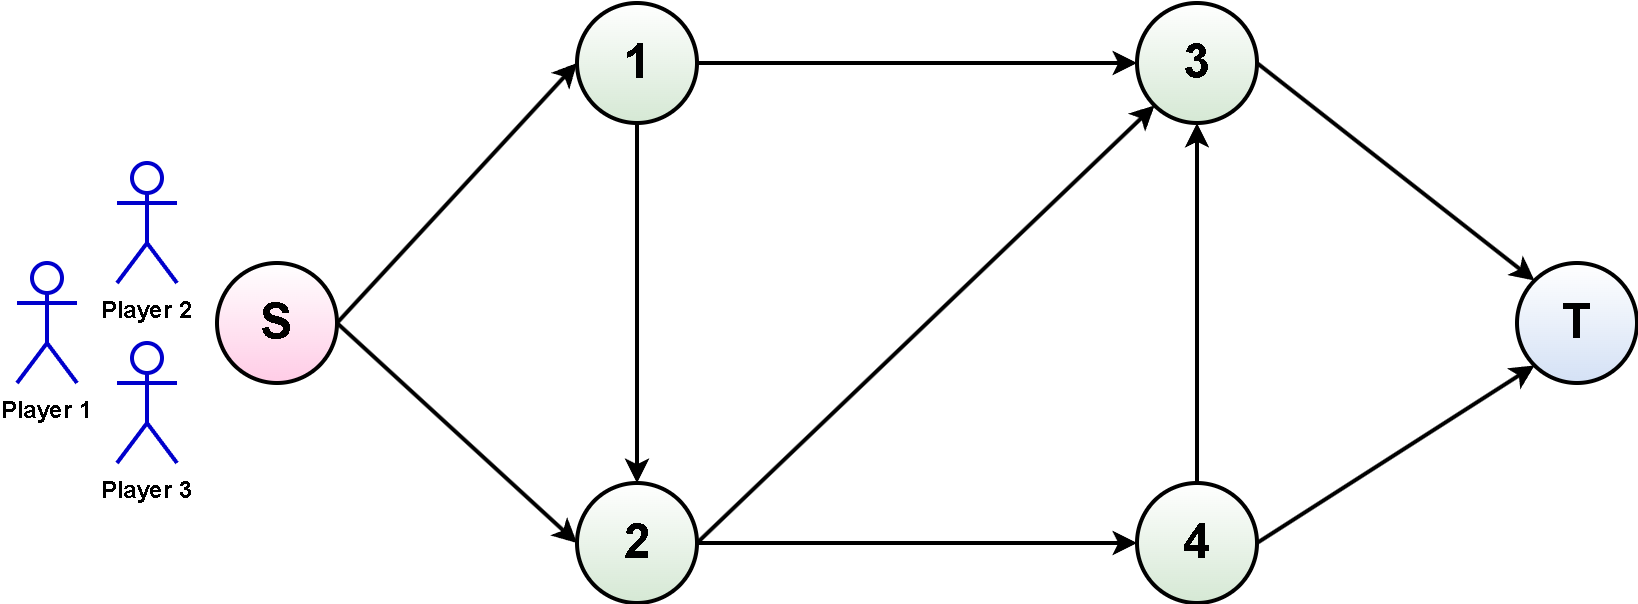

The diagram above was exported from draw.io. Its source (the exported page's mxGraphModel, read from the mxfile embedded in the PNG):
<mxGraphModel dx="1434" dy="836" grid="1" gridSize="10" guides="1" tooltips="1" connect="1" arrows="1" fold="1" page="1" pageScale="1" pageWidth="850" pageHeight="1100" math="0" shadow="0">
  <root>
    <mxCell id="0" />
    <mxCell id="1" parent="0" />
    <mxCell id="0N0sUUAl098COiESVfH4-1" value="S" style="ellipse;whiteSpace=wrap;html=1;aspect=fixed;fontStyle=1;fontSize=24;strokeWidth=2;gradientColor=#FFCCE6;" parent="1" vertex="1">
      <mxGeometry x="110" y="260" width="60" height="60" as="geometry" />
    </mxCell>
    <mxCell id="0N0sUUAl098COiESVfH4-2" value="1" style="ellipse;whiteSpace=wrap;html=1;aspect=fixed;fontStyle=1;fontSize=24;strokeWidth=2;gradientColor=#D5E8D4;" parent="1" vertex="1">
      <mxGeometry x="290" y="130" width="60" height="60" as="geometry" />
    </mxCell>
    <mxCell id="0N0sUUAl098COiESVfH4-3" value="2" style="ellipse;whiteSpace=wrap;html=1;aspect=fixed;fontStyle=1;fontSize=24;strokeWidth=2;gradientColor=#D5E8D4;" parent="1" vertex="1">
      <mxGeometry x="290" y="370" width="60" height="60" as="geometry" />
    </mxCell>
    <mxCell id="0N0sUUAl098COiESVfH4-4" value="3" style="ellipse;whiteSpace=wrap;html=1;aspect=fixed;fontStyle=1;fontSize=24;strokeWidth=2;gradientColor=#D5E8D4;" parent="1" vertex="1">
      <mxGeometry x="570" y="130" width="60" height="60" as="geometry" />
    </mxCell>
    <mxCell id="0N0sUUAl098COiESVfH4-5" value="4" style="ellipse;whiteSpace=wrap;html=1;aspect=fixed;fontStyle=1;fontSize=24;strokeWidth=2;gradientColor=#D5E8D4;" parent="1" vertex="1">
      <mxGeometry x="570" y="370" width="60" height="60" as="geometry" />
    </mxCell>
    <mxCell id="0N0sUUAl098COiESVfH4-6" value="T" style="ellipse;whiteSpace=wrap;html=1;aspect=fixed;fontStyle=1;fontSize=24;strokeWidth=2;gradientColor=#D4E1F5;" parent="1" vertex="1">
      <mxGeometry x="760" y="260" width="60" height="60" as="geometry" />
    </mxCell>
    <mxCell id="0N0sUUAl098COiESVfH4-8" value="" style="endArrow=classic;html=1;rounded=0;exitX=1;exitY=0.5;exitDx=0;exitDy=0;entryX=0;entryY=0.5;entryDx=0;entryDy=0;strokeWidth=2;fontSize=24;fontStyle=1" parent="1" source="0N0sUUAl098COiESVfH4-1" target="0N0sUUAl098COiESVfH4-2" edge="1">
      <mxGeometry x="-0.0052" width="50" height="50" relative="1" as="geometry">
        <mxPoint x="400" y="450" as="sourcePoint" />
        <mxPoint x="450" y="400" as="targetPoint" />
        <mxPoint as="offset" />
      </mxGeometry>
    </mxCell>
    <mxCell id="0N0sUUAl098COiESVfH4-9" value="" style="endArrow=classic;html=1;rounded=0;exitX=1;exitY=0.5;exitDx=0;exitDy=0;entryX=0;entryY=0.5;entryDx=0;entryDy=0;strokeWidth=2;fontSize=24;fontStyle=1" parent="1" source="0N0sUUAl098COiESVfH4-1" target="0N0sUUAl098COiESVfH4-3" edge="1">
      <mxGeometry width="50" height="50" relative="1" as="geometry">
        <mxPoint x="180" y="300" as="sourcePoint" />
        <mxPoint x="300" y="170" as="targetPoint" />
      </mxGeometry>
    </mxCell>
    <mxCell id="0N0sUUAl098COiESVfH4-11" value="" style="endArrow=classic;html=1;rounded=0;exitX=0.5;exitY=1;exitDx=0;exitDy=0;entryX=0.5;entryY=0;entryDx=0;entryDy=0;strokeWidth=2;fontSize=24;fontStyle=1" parent="1" source="0N0sUUAl098COiESVfH4-2" target="0N0sUUAl098COiESVfH4-3" edge="1">
      <mxGeometry width="50" height="50" relative="1" as="geometry">
        <mxPoint x="180" y="300" as="sourcePoint" />
        <mxPoint x="300" y="410" as="targetPoint" />
      </mxGeometry>
    </mxCell>
    <mxCell id="0N0sUUAl098COiESVfH4-12" value="" style="endArrow=classic;html=1;rounded=0;exitX=1;exitY=0.5;exitDx=0;exitDy=0;entryX=0;entryY=0.5;entryDx=0;entryDy=0;strokeWidth=2;fontSize=24;fontStyle=1" parent="1" source="0N0sUUAl098COiESVfH4-2" target="0N0sUUAl098COiESVfH4-4" edge="1">
      <mxGeometry width="50" height="50" relative="1" as="geometry">
        <mxPoint x="330" y="200" as="sourcePoint" />
        <mxPoint x="330" y="380" as="targetPoint" />
      </mxGeometry>
    </mxCell>
    <mxCell id="0N0sUUAl098COiESVfH4-13" value="" style="endArrow=classic;html=1;rounded=0;exitX=1;exitY=0.5;exitDx=0;exitDy=0;entryX=0;entryY=1;entryDx=0;entryDy=0;strokeWidth=2;fontSize=24;fontStyle=1" parent="1" source="0N0sUUAl098COiESVfH4-3" target="0N0sUUAl098COiESVfH4-4" edge="1">
      <mxGeometry width="50" height="50" relative="1" as="geometry">
        <mxPoint x="340" y="210" as="sourcePoint" />
        <mxPoint x="340" y="390" as="targetPoint" />
      </mxGeometry>
    </mxCell>
    <mxCell id="0N0sUUAl098COiESVfH4-14" value="" style="endArrow=classic;html=1;rounded=0;exitX=1;exitY=0.5;exitDx=0;exitDy=0;strokeWidth=2;fontSize=24;fontStyle=1" parent="1" source="0N0sUUAl098COiESVfH4-3" target="0N0sUUAl098COiESVfH4-5" edge="1">
      <mxGeometry width="50" height="50" relative="1" as="geometry">
        <mxPoint x="360" y="410" as="sourcePoint" />
        <mxPoint x="589" y="191" as="targetPoint" />
      </mxGeometry>
    </mxCell>
    <mxCell id="0N0sUUAl098COiESVfH4-16" value="" style="endArrow=classic;html=1;rounded=0;exitX=0.5;exitY=0;exitDx=0;exitDy=0;strokeWidth=2;fontSize=24;fontStyle=1" parent="1" source="0N0sUUAl098COiESVfH4-5" target="0N0sUUAl098COiESVfH4-4" edge="1">
      <mxGeometry width="50" height="50" relative="1" as="geometry">
        <mxPoint x="370" y="420" as="sourcePoint" />
        <mxPoint x="599" y="201" as="targetPoint" />
      </mxGeometry>
    </mxCell>
    <mxCell id="0N0sUUAl098COiESVfH4-17" value="" style="endArrow=classic;html=1;rounded=0;exitX=1;exitY=0.5;exitDx=0;exitDy=0;entryX=0;entryY=0;entryDx=0;entryDy=0;strokeWidth=2;fontSize=24;fontStyle=1" parent="1" source="0N0sUUAl098COiESVfH4-4" target="0N0sUUAl098COiESVfH4-6" edge="1">
      <mxGeometry width="50" height="50" relative="1" as="geometry">
        <mxPoint x="380" y="430" as="sourcePoint" />
        <mxPoint x="609" y="211" as="targetPoint" />
      </mxGeometry>
    </mxCell>
    <mxCell id="0N0sUUAl098COiESVfH4-18" value="" style="endArrow=classic;html=1;rounded=0;exitX=1;exitY=0.5;exitDx=0;exitDy=0;entryX=0;entryY=1;entryDx=0;entryDy=0;strokeWidth=2;fontSize=24;fontStyle=1" parent="1" source="0N0sUUAl098COiESVfH4-5" target="0N0sUUAl098COiESVfH4-6" edge="1">
      <mxGeometry x="-0.0046" width="50" height="50" relative="1" as="geometry">
        <mxPoint x="390" y="440" as="sourcePoint" />
        <mxPoint x="619" y="221" as="targetPoint" />
        <mxPoint as="offset" />
      </mxGeometry>
    </mxCell>
    <mxCell id="MoOHGExkR0wOvEK_Rird-1" value="Player 2" style="shape=umlActor;verticalLabelPosition=bottom;verticalAlign=top;html=1;outlineConnect=0;fontStyle=1;strokeWidth=2;strokeColor=#0000CC;" parent="1" vertex="1">
      <mxGeometry x="60" y="210" width="30" height="60" as="geometry" />
    </mxCell>
    <mxCell id="MoOHGExkR0wOvEK_Rird-4" value="Player 3" style="shape=umlActor;verticalLabelPosition=bottom;verticalAlign=top;html=1;outlineConnect=0;fontStyle=1;strokeWidth=2;strokeColor=#0000CC;" parent="1" vertex="1">
      <mxGeometry x="60" y="300" width="30" height="60" as="geometry" />
    </mxCell>
    <mxCell id="MoOHGExkR0wOvEK_Rird-5" value="Player 1" style="shape=umlActor;verticalLabelPosition=bottom;verticalAlign=top;html=1;outlineConnect=0;fontStyle=1;strokeWidth=2;strokeColor=#0000CC;" parent="1" vertex="1">
      <mxGeometry x="10" y="260" width="30" height="60" as="geometry" />
    </mxCell>
  </root>
</mxGraphModel>